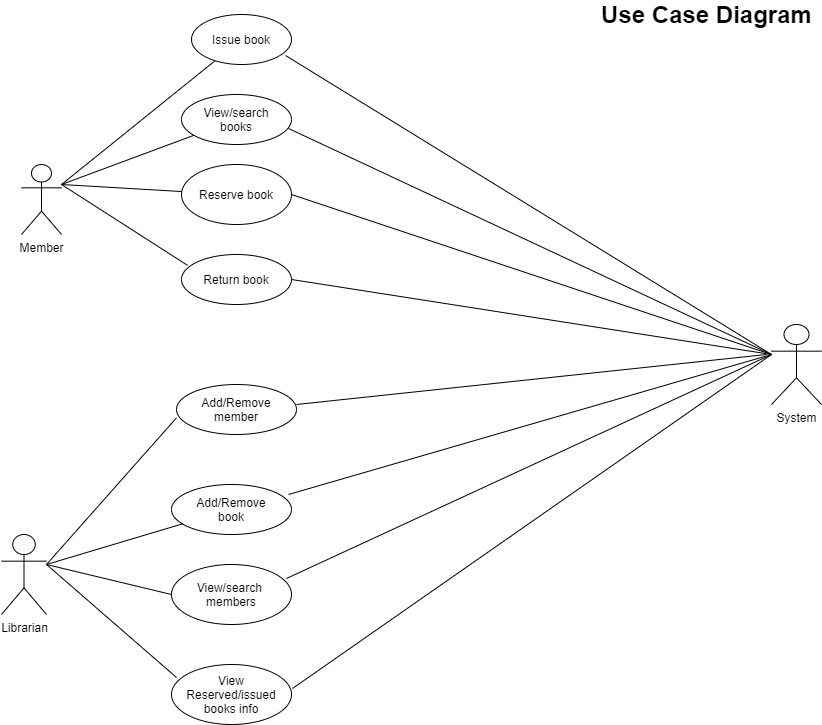

The diagram above was exported from draw.io. Its source (the exported page's mxGraphModel, read from the mxfile embedded in the PNG):
<mxGraphModel dx="1421" dy="541" grid="0" gridSize="10" guides="1" tooltips="1" connect="1" arrows="1" fold="1" page="0" pageScale="1" pageWidth="827" pageHeight="1169" background="none" math="0" shadow="0">
  <root>
    <mxCell id="0" />
    <mxCell id="1" parent="0" />
    <mxCell id="52V1e2h5hHuwYk10oC6v-1" value="Member" style="shape=umlActor;verticalLabelPosition=bottom;verticalAlign=top;html=1;outlineConnect=0;" parent="1" vertex="1">
      <mxGeometry x="20" y="170" width="40" height="70" as="geometry" />
    </mxCell>
    <mxCell id="PKpqi7Rg-ED5Ju3KaieB-2" value="Return book" style="ellipse;whiteSpace=wrap;html=1;" vertex="1" parent="1">
      <mxGeometry x="180" y="260" width="110" height="50" as="geometry" />
    </mxCell>
    <mxCell id="PKpqi7Rg-ED5Ju3KaieB-3" value="Reserve book" style="ellipse;whiteSpace=wrap;html=1;" vertex="1" parent="1">
      <mxGeometry x="180" y="170" width="110" height="60" as="geometry" />
    </mxCell>
    <mxCell id="PKpqi7Rg-ED5Ju3KaieB-4" value="View/search&lt;br&gt;books" style="ellipse;whiteSpace=wrap;html=1;" vertex="1" parent="1">
      <mxGeometry x="180" y="100" width="110" height="50" as="geometry" />
    </mxCell>
    <mxCell id="PKpqi7Rg-ED5Ju3KaieB-5" value="Issue book" style="ellipse;whiteSpace=wrap;html=1;" vertex="1" parent="1">
      <mxGeometry x="190" y="20" width="100" height="50" as="geometry" />
    </mxCell>
    <mxCell id="PKpqi7Rg-ED5Ju3KaieB-8" value="" style="endArrow=none;html=1;" edge="1" parent="1" target="PKpqi7Rg-ED5Ju3KaieB-5">
      <mxGeometry width="50" height="50" relative="1" as="geometry">
        <mxPoint x="60" y="190" as="sourcePoint" />
        <mxPoint x="110" y="140" as="targetPoint" />
      </mxGeometry>
    </mxCell>
    <mxCell id="PKpqi7Rg-ED5Ju3KaieB-9" value="" style="endArrow=none;html=1;" edge="1" parent="1" target="PKpqi7Rg-ED5Ju3KaieB-4">
      <mxGeometry width="50" height="50" relative="1" as="geometry">
        <mxPoint x="60" y="190" as="sourcePoint" />
        <mxPoint x="110" y="140" as="targetPoint" />
      </mxGeometry>
    </mxCell>
    <mxCell id="PKpqi7Rg-ED5Ju3KaieB-10" value="" style="endArrow=none;html=1;" edge="1" parent="1" target="PKpqi7Rg-ED5Ju3KaieB-3">
      <mxGeometry width="50" height="50" relative="1" as="geometry">
        <mxPoint x="60" y="190" as="sourcePoint" />
        <mxPoint x="110" y="140" as="targetPoint" />
      </mxGeometry>
    </mxCell>
    <mxCell id="PKpqi7Rg-ED5Ju3KaieB-12" value="" style="endArrow=none;html=1;entryX=0.055;entryY=0.217;entryDx=0;entryDy=0;entryPerimeter=0;" edge="1" parent="1" target="PKpqi7Rg-ED5Ju3KaieB-2">
      <mxGeometry width="50" height="50" relative="1" as="geometry">
        <mxPoint x="60" y="190" as="sourcePoint" />
        <mxPoint x="180" y="290" as="targetPoint" />
      </mxGeometry>
    </mxCell>
    <mxCell id="PKpqi7Rg-ED5Ju3KaieB-15" value="Librarian&lt;br&gt;" style="shape=umlActor;verticalLabelPosition=bottom;verticalAlign=top;html=1;outlineConnect=0;" vertex="1" parent="1">
      <mxGeometry y="540" width="45" height="80" as="geometry" />
    </mxCell>
    <mxCell id="PKpqi7Rg-ED5Ju3KaieB-17" value="View Reserved/issued&lt;br&gt;books info" style="ellipse;whiteSpace=wrap;html=1;" vertex="1" parent="1">
      <mxGeometry x="170" y="670" width="120" height="60" as="geometry" />
    </mxCell>
    <mxCell id="PKpqi7Rg-ED5Ju3KaieB-18" value="View/search&amp;nbsp;&lt;br&gt;members" style="ellipse;whiteSpace=wrap;html=1;" vertex="1" parent="1">
      <mxGeometry x="170" y="570" width="120" height="60" as="geometry" />
    </mxCell>
    <mxCell id="PKpqi7Rg-ED5Ju3KaieB-19" value="Add/Remove&lt;br&gt;book" style="ellipse;whiteSpace=wrap;html=1;" vertex="1" parent="1">
      <mxGeometry x="170" y="490" width="120" height="50" as="geometry" />
    </mxCell>
    <mxCell id="PKpqi7Rg-ED5Ju3KaieB-20" value="Add/Remove&lt;br&gt;member" style="ellipse;whiteSpace=wrap;html=1;" vertex="1" parent="1">
      <mxGeometry x="175" y="390" width="120" height="50" as="geometry" />
    </mxCell>
    <mxCell id="PKpqi7Rg-ED5Ju3KaieB-22" value="" style="endArrow=none;html=1;entryX=0;entryY=0.667;entryDx=0;entryDy=0;entryPerimeter=0;" edge="1" parent="1" target="PKpqi7Rg-ED5Ju3KaieB-20">
      <mxGeometry width="50" height="50" relative="1" as="geometry">
        <mxPoint x="45" y="570" as="sourcePoint" />
        <mxPoint x="95" y="520" as="targetPoint" />
      </mxGeometry>
    </mxCell>
    <mxCell id="PKpqi7Rg-ED5Ju3KaieB-23" value="" style="endArrow=none;html=1;" edge="1" parent="1" target="PKpqi7Rg-ED5Ju3KaieB-19">
      <mxGeometry width="50" height="50" relative="1" as="geometry">
        <mxPoint x="45" y="570" as="sourcePoint" />
        <mxPoint x="95" y="520" as="targetPoint" />
      </mxGeometry>
    </mxCell>
    <mxCell id="PKpqi7Rg-ED5Ju3KaieB-24" value="" style="endArrow=none;html=1;entryX=0;entryY=0.5;entryDx=0;entryDy=0;" edge="1" parent="1" target="PKpqi7Rg-ED5Ju3KaieB-18">
      <mxGeometry width="50" height="50" relative="1" as="geometry">
        <mxPoint x="45" y="570" as="sourcePoint" />
        <mxPoint x="95" y="520" as="targetPoint" />
      </mxGeometry>
    </mxCell>
    <mxCell id="PKpqi7Rg-ED5Ju3KaieB-25" value="" style="endArrow=none;html=1;entryX=0.042;entryY=0.217;entryDx=0;entryDy=0;entryPerimeter=0;" edge="1" parent="1" target="PKpqi7Rg-ED5Ju3KaieB-17">
      <mxGeometry width="50" height="50" relative="1" as="geometry">
        <mxPoint x="45" y="570" as="sourcePoint" />
        <mxPoint x="95" y="520" as="targetPoint" />
      </mxGeometry>
    </mxCell>
    <mxCell id="PKpqi7Rg-ED5Ju3KaieB-27" value="System" style="shape=umlActor;verticalLabelPosition=bottom;verticalAlign=top;html=1;outlineConnect=0;" vertex="1" parent="1">
      <mxGeometry x="770" y="330" width="50" height="80" as="geometry" />
    </mxCell>
    <mxCell id="PKpqi7Rg-ED5Ju3KaieB-28" value="" style="endArrow=none;html=1;exitX=0.94;exitY=0.82;exitDx=0;exitDy=0;exitPerimeter=0;" edge="1" parent="1" source="PKpqi7Rg-ED5Ju3KaieB-5">
      <mxGeometry width="50" height="50" relative="1" as="geometry">
        <mxPoint x="720" y="410" as="sourcePoint" />
        <mxPoint x="770" y="360" as="targetPoint" />
      </mxGeometry>
    </mxCell>
    <mxCell id="PKpqi7Rg-ED5Ju3KaieB-29" value="" style="endArrow=none;html=1;exitX=0.973;exitY=0.68;exitDx=0;exitDy=0;exitPerimeter=0;" edge="1" parent="1" source="PKpqi7Rg-ED5Ju3KaieB-4">
      <mxGeometry width="50" height="50" relative="1" as="geometry">
        <mxPoint x="720" y="410" as="sourcePoint" />
        <mxPoint x="770" y="360" as="targetPoint" />
      </mxGeometry>
    </mxCell>
    <mxCell id="PKpqi7Rg-ED5Ju3KaieB-30" value="" style="endArrow=none;html=1;exitX=1;exitY=0.5;exitDx=0;exitDy=0;" edge="1" parent="1" source="PKpqi7Rg-ED5Ju3KaieB-3">
      <mxGeometry width="50" height="50" relative="1" as="geometry">
        <mxPoint x="730" y="400" as="sourcePoint" />
        <mxPoint x="770" y="360" as="targetPoint" />
      </mxGeometry>
    </mxCell>
    <mxCell id="PKpqi7Rg-ED5Ju3KaieB-31" value="" style="endArrow=none;html=1;exitX=1;exitY=0.5;exitDx=0;exitDy=0;" edge="1" parent="1" source="PKpqi7Rg-ED5Ju3KaieB-2">
      <mxGeometry width="50" height="50" relative="1" as="geometry">
        <mxPoint x="730" y="400" as="sourcePoint" />
        <mxPoint x="770" y="360" as="targetPoint" />
      </mxGeometry>
    </mxCell>
    <mxCell id="PKpqi7Rg-ED5Ju3KaieB-32" value="" style="endArrow=none;html=1;" edge="1" parent="1">
      <mxGeometry width="50" height="50" relative="1" as="geometry">
        <mxPoint x="295" y="410" as="sourcePoint" />
        <mxPoint x="765" y="360" as="targetPoint" />
      </mxGeometry>
    </mxCell>
    <mxCell id="PKpqi7Rg-ED5Ju3KaieB-33" value="" style="endArrow=none;html=1;exitX=0.975;exitY=0.2;exitDx=0;exitDy=0;exitPerimeter=0;" edge="1" parent="1" source="PKpqi7Rg-ED5Ju3KaieB-19">
      <mxGeometry width="50" height="50" relative="1" as="geometry">
        <mxPoint x="720" y="410" as="sourcePoint" />
        <mxPoint x="770" y="360" as="targetPoint" />
      </mxGeometry>
    </mxCell>
    <mxCell id="PKpqi7Rg-ED5Ju3KaieB-34" value="" style="endArrow=none;html=1;exitX=0.958;exitY=0.233;exitDx=0;exitDy=0;exitPerimeter=0;" edge="1" parent="1" source="PKpqi7Rg-ED5Ju3KaieB-18">
      <mxGeometry width="50" height="50" relative="1" as="geometry">
        <mxPoint x="720" y="410" as="sourcePoint" />
        <mxPoint x="770" y="360" as="targetPoint" />
      </mxGeometry>
    </mxCell>
    <mxCell id="PKpqi7Rg-ED5Ju3KaieB-35" value="" style="endArrow=none;html=1;exitX=1.008;exitY=0.4;exitDx=0;exitDy=0;exitPerimeter=0;" edge="1" parent="1" source="PKpqi7Rg-ED5Ju3KaieB-17">
      <mxGeometry width="50" height="50" relative="1" as="geometry">
        <mxPoint x="720" y="410" as="sourcePoint" />
        <mxPoint x="770" y="360" as="targetPoint" />
      </mxGeometry>
    </mxCell>
    <mxCell id="PKpqi7Rg-ED5Ju3KaieB-36" value="&lt;b&gt;&lt;font style=&quot;font-size: 24px&quot;&gt;Use Case Diagram&lt;/font&gt;&lt;/b&gt;" style="text;html=1;align=center;verticalAlign=middle;resizable=0;points=[];autosize=1;" vertex="1" parent="1">
      <mxGeometry x="590" y="10" width="230" height="20" as="geometry" />
    </mxCell>
  </root>
</mxGraphModel>